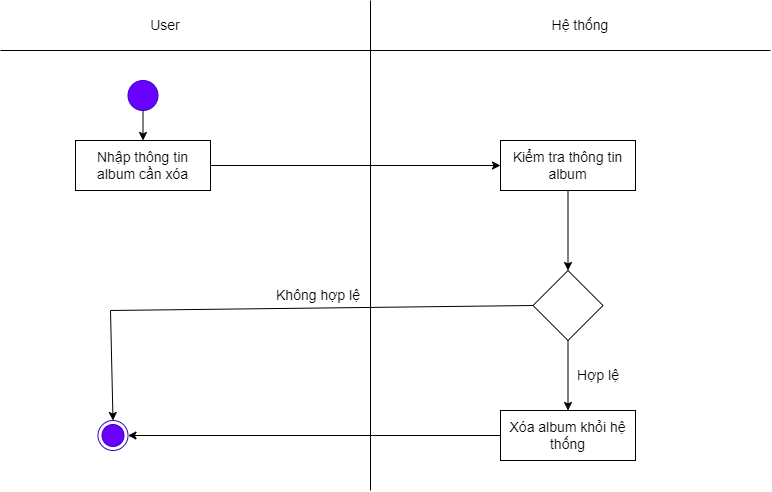

The diagram above was exported from draw.io. Its source (the exported page's mxGraphModel, read from the mxfile embedded in the PNG):
<mxGraphModel dx="870" dy="426" grid="1" gridSize="10" guides="1" tooltips="1" connect="1" arrows="1" fold="1" page="1" pageScale="1" pageWidth="827" pageHeight="1169" math="0" shadow="0">
  <root>
    <mxCell id="0" />
    <mxCell id="1" parent="0" />
    <mxCell id="lNpu27q76augwW2vmsx--41" value="" style="endArrow=none;html=1;rounded=0;fontSize=14;" parent="1" edge="1">
      <mxGeometry width="50" height="50" relative="1" as="geometry">
        <mxPoint x="410" y="530" as="sourcePoint" />
        <mxPoint x="410" y="40" as="targetPoint" />
      </mxGeometry>
    </mxCell>
    <mxCell id="lNpu27q76augwW2vmsx--42" value="Hệ thống" style="text;html=1;strokeColor=none;fillColor=none;align=center;verticalAlign=middle;whiteSpace=wrap;rounded=0;fontSize=14;" parent="1" vertex="1">
      <mxGeometry x="590" y="50" width="60" height="30" as="geometry" />
    </mxCell>
    <mxCell id="lNpu27q76augwW2vmsx--43" value="User" style="text;html=1;strokeColor=none;fillColor=none;align=center;verticalAlign=middle;whiteSpace=wrap;rounded=0;fontSize=14;" parent="1" vertex="1">
      <mxGeometry x="140" y="50" width="130" height="30" as="geometry" />
    </mxCell>
    <mxCell id="lNpu27q76augwW2vmsx--44" value="" style="ellipse;html=1;shape=endState;fillColor=#6a00ff;strokeColor=#3700CC;fontColor=#ffffff;fontSize=14;" parent="1" vertex="1">
      <mxGeometry x="137.5" y="460" width="30" height="30" as="geometry" />
    </mxCell>
    <mxCell id="lNpu27q76augwW2vmsx--45" value="" style="ellipse;whiteSpace=wrap;html=1;aspect=fixed;fillColor=#6a00ff;fontColor=#ffffff;strokeColor=#3700CC;fontSize=14;" parent="1" vertex="1">
      <mxGeometry x="167.5" y="120" width="30" height="30" as="geometry" />
    </mxCell>
    <mxCell id="lNpu27q76augwW2vmsx--46" value="Nhập thông tin album cần xóa" style="rounded=0;whiteSpace=wrap;html=1;fillColor=#e3c800;fontColor=#000000;strokeColor=#B09500;fontSize=14;" parent="1" vertex="1">
      <mxGeometry x="115" y="180" width="135" height="50" as="geometry" />
    </mxCell>
    <mxCell id="lNpu27q76augwW2vmsx--47" value="Kiểm tra thông tin album" style="rounded=0;whiteSpace=wrap;html=1;fillColor=#e3c800;fontColor=#000000;strokeColor=#B09500;fontSize=14;" parent="1" vertex="1">
      <mxGeometry x="540" y="180" width="135" height="50" as="geometry" />
    </mxCell>
    <mxCell id="lNpu27q76augwW2vmsx--48" value="" style="rhombus;whiteSpace=wrap;html=1;fontSize=14;" parent="1" vertex="1">
      <mxGeometry x="572.5" y="310" width="70" height="70" as="geometry" />
    </mxCell>
    <mxCell id="lNpu27q76augwW2vmsx--49" value="" style="endArrow=classic;html=1;rounded=0;exitX=0.5;exitY=1;exitDx=0;exitDy=0;entryX=0.5;entryY=0;entryDx=0;entryDy=0;fontSize=14;" parent="1" source="lNpu27q76augwW2vmsx--47" target="lNpu27q76augwW2vmsx--48" edge="1">
      <mxGeometry width="50" height="50" relative="1" as="geometry">
        <mxPoint x="400" y="320" as="sourcePoint" />
        <mxPoint x="450" y="270" as="targetPoint" />
      </mxGeometry>
    </mxCell>
    <mxCell id="lNpu27q76augwW2vmsx--51" value="Không hợp lệ" style="text;html=1;strokeColor=none;fillColor=none;align=center;verticalAlign=middle;whiteSpace=wrap;rounded=0;fontSize=14;" parent="1" vertex="1">
      <mxGeometry x="310" y="310" width="96" height="50" as="geometry" />
    </mxCell>
    <mxCell id="lNpu27q76augwW2vmsx--52" value="" style="endArrow=classic;html=1;rounded=0;exitX=0.5;exitY=1;exitDx=0;exitDy=0;entryX=0.5;entryY=0;entryDx=0;entryDy=0;fontSize=14;" parent="1" source="lNpu27q76augwW2vmsx--45" target="lNpu27q76augwW2vmsx--46" edge="1">
      <mxGeometry width="50" height="50" relative="1" as="geometry">
        <mxPoint x="400" y="320" as="sourcePoint" />
        <mxPoint x="450" y="270" as="targetPoint" />
      </mxGeometry>
    </mxCell>
    <mxCell id="lNpu27q76augwW2vmsx--53" value="" style="endArrow=none;html=1;rounded=0;fontSize=14;" parent="1" edge="1">
      <mxGeometry width="50" height="50" relative="1" as="geometry">
        <mxPoint x="40" y="90" as="sourcePoint" />
        <mxPoint x="810" y="90" as="targetPoint" />
      </mxGeometry>
    </mxCell>
    <mxCell id="lNpu27q76augwW2vmsx--54" value="" style="endArrow=classic;html=1;rounded=0;exitX=1;exitY=0.5;exitDx=0;exitDy=0;entryX=0;entryY=0.5;entryDx=0;entryDy=0;fontSize=14;" parent="1" source="lNpu27q76augwW2vmsx--46" target="lNpu27q76augwW2vmsx--47" edge="1">
      <mxGeometry width="50" height="50" relative="1" as="geometry">
        <mxPoint x="400" y="330" as="sourcePoint" />
        <mxPoint x="450" y="280" as="targetPoint" />
      </mxGeometry>
    </mxCell>
    <mxCell id="lNpu27q76augwW2vmsx--55" value="" style="endArrow=classic;html=1;rounded=0;exitX=0.5;exitY=1;exitDx=0;exitDy=0;entryX=0.5;entryY=0;entryDx=0;entryDy=0;fontSize=14;" parent="1" source="lNpu27q76augwW2vmsx--48" target="lNpu27q76augwW2vmsx--57" edge="1">
      <mxGeometry width="50" height="50" relative="1" as="geometry">
        <mxPoint x="400" y="330" as="sourcePoint" />
        <mxPoint x="450" y="280" as="targetPoint" />
      </mxGeometry>
    </mxCell>
    <mxCell id="lNpu27q76augwW2vmsx--56" value="Hợp lệ" style="text;html=1;strokeColor=none;fillColor=none;align=center;verticalAlign=middle;whiteSpace=wrap;rounded=0;fontSize=14;" parent="1" vertex="1">
      <mxGeometry x="590" y="390" width="96" height="50" as="geometry" />
    </mxCell>
    <mxCell id="lNpu27q76augwW2vmsx--57" value="Xóa album khỏi hệ thống" style="rounded=0;whiteSpace=wrap;html=1;fontSize=14;" parent="1" vertex="1">
      <mxGeometry x="540" y="450" width="135" height="50" as="geometry" />
    </mxCell>
    <mxCell id="lNpu27q76augwW2vmsx--58" value="" style="endArrow=classic;html=1;rounded=0;exitX=0;exitY=0.5;exitDx=0;exitDy=0;entryX=1;entryY=0.5;entryDx=0;entryDy=0;fontSize=14;" parent="1" source="lNpu27q76augwW2vmsx--57" target="lNpu27q76augwW2vmsx--44" edge="1">
      <mxGeometry width="50" height="50" relative="1" as="geometry">
        <mxPoint x="400" y="360" as="sourcePoint" />
        <mxPoint x="385" y="475" as="targetPoint" />
      </mxGeometry>
    </mxCell>
    <mxCell id="lNpu27q76augwW2vmsx--60" value="" style="endArrow=none;html=1;rounded=0;entryX=0;entryY=0.5;entryDx=0;entryDy=0;fontSize=14;" parent="1" target="lNpu27q76augwW2vmsx--48" edge="1">
      <mxGeometry width="50" height="50" relative="1" as="geometry">
        <mxPoint x="150" y="350" as="sourcePoint" />
        <mxPoint x="450" y="430" as="targetPoint" />
      </mxGeometry>
    </mxCell>
    <mxCell id="lNpu27q76augwW2vmsx--61" value="" style="endArrow=classic;html=1;rounded=0;entryX=0.5;entryY=0;entryDx=0;entryDy=0;fontSize=14;" parent="1" target="lNpu27q76augwW2vmsx--44" edge="1">
      <mxGeometry width="50" height="50" relative="1" as="geometry">
        <mxPoint x="150" y="350" as="sourcePoint" />
        <mxPoint x="450" y="430" as="targetPoint" />
      </mxGeometry>
    </mxCell>
    <mxCell id="Ad13ejLAcYG12pu7QWhg-1" value="Nhập thông tin album cần xóa" style="rounded=0;whiteSpace=wrap;html=1;fontSize=14;" vertex="1" parent="1">
      <mxGeometry x="115" y="180" width="135" height="50" as="geometry" />
    </mxCell>
    <mxCell id="Ad13ejLAcYG12pu7QWhg-2" value="Kiểm tra thông tin album" style="rounded=0;whiteSpace=wrap;html=1;fontSize=14;" vertex="1" parent="1">
      <mxGeometry x="540" y="180" width="135" height="50" as="geometry" />
    </mxCell>
  </root>
</mxGraphModel>